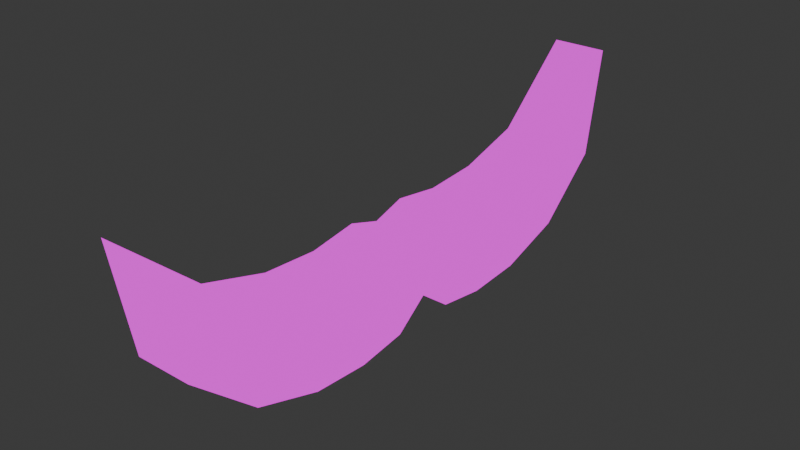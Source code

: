 # Source: mustache.blend  (saved by Blender 4.3.32; exported with 4.5.12 LTS)
import bpy
from mathutils import Matrix  # noqa: F401  (used for matrix-valued properties, if any)

bpy.ops.wm.read_factory_settings(use_empty=True)
scene = bpy.context.scene
scene.name = 'Scene'

# ---- collections
col_collection = bpy.data.collections.new('Collection'); scene.collection.children.link(col_collection)

# ---- images (referenced by path relative to the original .blend; pixels are not part of the script)
import os
ASSET_DIR = os.environ.get("B2B_ASSET_DIR", "")  # directory of the original .blend (textures are referenced by path, not embedded)
HERE = os.path.dirname(os.path.abspath(__file__))  # packed textures are extracted next to this script under _unpacked/

def load_image(name, relpath, width, height, colorspace="sRGB"):
    """Load a texture the original file referenced (path relative to the .blend, or extracted next to this script)."""
    p = next((c for c in (os.path.join(HERE, relpath), os.path.join(ASSET_DIR, relpath)) if relpath and os.path.exists(c)), "")
    if p:
        img = bpy.data.images.load(p, check_existing=True)
        img.name = name
    else:  # same state as the original file: an image datablock whose file is absent (Cycles renders it pink)
        img = bpy.data.images.new(name, width, height)
        img.source = "FILE"
        img.filepath = "//" + (relpath or name)
    img.colorspace_settings.name = colorspace
    return img
img_texturepalette_png = load_image('TexturePalette.png', 'TexturePalette.png', 1024, 1024, 'sRGB')

# ---- materials (node trees are filled in below, after node groups)
mat_material = bpy.data.materials.new('Material')
mat_material.alpha_threshold = 0.0
mat_material.roughness = 0.5
mat_material.line_color = (0.0, 0.0, 0.0, 1.0)

# ---- material node trees
mat_material.use_nodes = True; mat_material.node_tree.nodes.clear()
_N = mat_material.node_tree.nodes; _L = mat_material.node_tree.links
n0 = _N.new('ShaderNodeOutputMaterial'); n0.name = 'Material Output'; n0.location = (300, 300)
n1 = _N.new('ShaderNodeEmission'); n1.name = 'Emission'; n1.location = (10, 300)
n2 = _N.new('ShaderNodeTexImage'); n2.name = 'Image Texture'; n2.location = (-280, 260)
n2.image = img_texturepalette_png
n2.interpolation = 'Closest'
_L.new(n1.outputs[0], n0.inputs[0])
_L.new(n2.outputs[0], n1.inputs[0])
n0.is_active_output = True

# ---- world
world_world = bpy.data.worlds.new('World'); scene.world = world_world
world_world.use_nodes = True; world_world.node_tree.nodes.clear()
_N = world_world.node_tree.nodes; _L = world_world.node_tree.links
n0 = _N.new('ShaderNodeOutputWorld'); n0.name = 'World Output'; n0.location = (300, 300)
n1 = _N.new('ShaderNodeBackground'); n1.name = 'Background'; n1.location = (10, 300)
n1.inputs[0].default_value = (0.05088, 0.05088, 0.05088, 1.0)
_L.new(n1.outputs[0], n0.inputs[0])
n0.is_active_output = True
world_world.color = (0.05088, 0.05088, 0.05088)
world_world.sun_shadow_jitter_overblur = 0.0

# ---- meshes
me_cube_001 = bpy.data.meshes.new('Cube.001')
me_cube_001.from_pydata([(0.1994, 0.5909, 0.3444), (-0.1994, 0.5909, -0.3234), (-0.1994, 1.0, -0.298), (-0.1994, 1.0, 0.3701), (0.1994, 0.5909, -0.3234), (-0.1994, 0.5909, 0.3444), (0.1994, 1.0, -0.298), (0.1994, 1.0, 0.3701), (-0.1994, 0.0, -0.08575), (-0.1994, 0.0, 0.3208), (0.1994, 0.0, -0.08575), (0.1994, 0.0, 0.3208), (-0.1994, 0.2386, 0.3959), (0.1994, 0.2386, -0.2717), (-0.1994, 0.2386, -0.2717), (0.1994, 0.2386, 0.3959), (-0.1994, 1.479, -0.1443), (-0.1994, 1.479, 0.5085), (0.1994, 1.479, -0.1443), (0.1994, 1.479, 0.5085), (-0.1994, 1.94, 0.2641), (-0.1994, 2.072, 1.038), (0.1994, 1.94, 0.2641), (0.1994, 2.072, 1.038)], [], [(1, 5, 3, 2), (2, 3, 17, 16), (7, 3, 5, 0), (6, 7, 0, 4), (14, 12, 5, 1), (2, 6, 4, 1), (15, 12, 9, 11), (14, 13, 10, 8), (13, 15, 11, 10), (17, 19, 23, 21), (4, 0, 15, 13), (1, 4, 13, 14), (0, 5, 12, 15), (8, 9, 12, 14), (7, 6, 18, 19), (6, 2, 16, 18), (3, 7, 19, 17), (20, 21, 23, 22), (16, 17, 21, 20), (19, 18, 22, 23), (18, 16, 20, 22)])
_uv = me_cube_001.uv_layers.new(name='UVMap')
_uv.uv.foreach_set('vector', [0.7525, 0.1003, 0.7913, 0.1003, 0.7913, 0.1083, 0.7525, 0.1083, 0.7525, 0.1083, 0.7913, 0.1083, 0.7913, 0.1083, 0.7525, 0.1083, 0.7913, 0.1471, 0.8302, 0.1471, 0.8302, 0.1551, 0.7913, 0.1551, 0.7525, 0.1471, 0.7913, 0.1471, 0.7913, 0.1551, 0.7525, 0.1551, 0.7525, 0.09348, 0.7913, 0.09348, 0.7913, 0.1003, 0.7525, 0.1003, 0.7136, 0.1471, 0.7525, 0.1471, 0.7525, 0.1551, 0.7136, 0.1551, 0.7913, 0.1619, 0.8302, 0.1619, 0.8302, 0.1665, 0.7913, 0.1665, 0.7136, 0.1619, 0.7525, 0.1619, 0.7525, 0.1665, 0.7136, 0.1665, 0.7525, 0.1619, 0.7913, 0.1619, 0.7913, 0.1665, 0.7525, 0.1665, 0.8302, 0.1471, 0.7913, 0.1471, 0.7913, 0.1471, 0.8302, 0.1471, 0.7525, 0.1551, 0.7913, 0.1551, 0.7913, 0.1619, 0.7525, 0.1619, 0.7136, 0.1551, 0.7525, 0.1551, 0.7525, 0.1619, 0.7136, 0.1619, 0.7913, 0.1551, 0.8302, 0.1551, 0.8302, 0.1619, 0.7913, 0.1619, 0.7525, 0.08884, 0.7913, 0.08884, 0.7913, 0.09348, 0.7525, 0.09348, 0.7913, 0.1471, 0.7525, 0.1471, 0.7525, 0.1471, 0.7913, 0.1471, 0.7525, 0.1471, 0.7136, 0.1471, 0.7136, 0.1471, 0.7525, 0.1471, 0.8302, 0.1471, 0.7913, 0.1471, 0.7913, 0.1471, 0.8302, 0.1471, 0.7525, 0.1083, 0.7913, 0.1083, 0.7913, 0.1471, 0.7525, 0.1471, 0.7525, 0.1083, 0.7913, 0.1083, 0.7913, 0.1083, 0.7525, 0.1083, 0.7913, 0.1471, 0.7525, 0.1471, 0.7525, 0.1471, 0.7913, 0.1471, 0.7525, 0.1471, 0.7136, 0.1471, 0.7136, 0.1471, 0.7525, 0.1471])
me_cube_001.materials.append(mat_material)
me_cube_001.update()

# ---- objects
ob_empty = bpy.data.objects.new('Empty', None)
ob_cube = bpy.data.objects.new('Cube', me_cube_001)

# ---- transforms, parenting, visibility, modifiers, constraints
ob_empty.location = (0.0, 0.0, -0.3025)
ob_empty.rotation_euler = (1.571, 0.0, 1.571)
ob_empty.empty_display_type = 'IMAGE'
ob_empty.empty_display_size = 5.0
ob_cube.location = (0.0, 0.0, 0.0)
_m = ob_cube.modifiers.new('Mirror', 'MIRROR')
_m.use_axis = (True, True, False)
_m.use_clip = True

# ---- collection membership
col_collection.objects.link(ob_empty)
col_collection.objects.link(ob_cube)

# ---- scene / render settings (as saved in the file)
scene.frame_start = 1; scene.frame_end = 250; scene.frame_set(1)
scene.render.engine = 'BLENDER_EEVEE_NEXT'
bpy.context.view_layer.update()

# ---- added for rendering (the .blend has no active camera): camera
cam_auto = bpy.data.cameras.new('AutoCamera')
cam_auto.lens = 50.0
cam_auto.sensor_width = 36.0
cam_auto.clip_end = 1000.0
ob_auto_camera = bpy.data.objects.new('AutoCamera', cam_auto)
scene.collection.objects.link(ob_auto_camera)
ob_auto_camera.location = (4.05172, -4.86207, 3.59851)
ob_auto_camera.rotation_euler = (1.09748, -7.21219e-08, 0.694738)
scene.camera = ob_auto_camera
bpy.context.view_layer.update()
